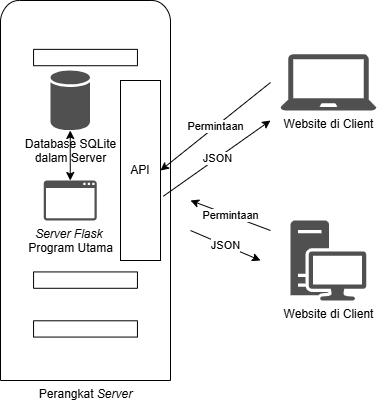

The diagram above was exported from draw.io. Its source (the exported page's mxGraphModel, read from the mxfile embedded in the PNG):
<mxGraphModel dx="1028" dy="595" grid="1" gridSize="10" guides="1" tooltips="1" connect="1" arrows="1" fold="1" page="1" pageScale="1" pageWidth="850" pageHeight="1100" math="0" shadow="0">
  <root>
    <mxCell id="0" />
    <mxCell id="1" parent="0" />
    <mxCell id="ZcSa_DjgBspvCjQckCml-14" value="Perangkat &lt;i&gt;Server&lt;/i&gt;" style="sketch=0;pointerEvents=1;shadow=0;dashed=0;html=1;labelPosition=center;verticalLabelPosition=bottom;verticalAlign=top;outlineConnect=0;align=center;shape=mxgraph.office.servers.server_generic;" vertex="1" parent="1">
      <mxGeometry x="250" y="100" width="170" height="380" as="geometry" />
    </mxCell>
    <mxCell id="ZcSa_DjgBspvCjQckCml-2" value="Database SQLite&lt;div&gt;dalam Server&lt;/div&gt;" style="sketch=0;shadow=0;dashed=0;html=1;strokeColor=none;fillColor=#505050;labelPosition=center;verticalLabelPosition=bottom;verticalAlign=top;outlineConnect=0;align=center;shape=mxgraph.office.databases.database;" vertex="1" parent="1">
      <mxGeometry x="300" y="170" width="39.5" height="60" as="geometry" />
    </mxCell>
    <mxCell id="ZcSa_DjgBspvCjQckCml-3" value="Website di Client" style="sketch=0;pointerEvents=1;shadow=0;dashed=0;html=1;strokeColor=none;fillColor=#505050;labelPosition=center;verticalLabelPosition=bottom;verticalAlign=top;outlineConnect=0;align=center;shape=mxgraph.office.devices.laptop;" vertex="1" parent="1">
      <mxGeometry x="530" y="153.76000000000002" width="95.94" height="56.24" as="geometry" />
    </mxCell>
    <mxCell id="ZcSa_DjgBspvCjQckCml-4" value="Website di Client" style="sketch=0;pointerEvents=1;shadow=0;dashed=0;html=1;strokeColor=none;fillColor=#505050;labelPosition=center;verticalLabelPosition=bottom;verticalAlign=top;outlineConnect=0;align=center;shape=mxgraph.office.devices.workstation;" vertex="1" parent="1">
      <mxGeometry x="540.12" y="320" width="75.71" height="80" as="geometry" />
    </mxCell>
    <mxCell id="ZcSa_DjgBspvCjQckCml-5" value="" style="endArrow=classic;startArrow=classic;html=1;rounded=0;" edge="1" parent="1" source="ZcSa_DjgBspvCjQckCml-2" target="ZcSa_DjgBspvCjQckCml-15">
      <mxGeometry width="50" height="50" relative="1" as="geometry">
        <mxPoint x="459.5" y="326" as="sourcePoint" />
        <mxPoint x="307.5" y="300" as="targetPoint" />
      </mxGeometry>
    </mxCell>
    <mxCell id="ZcSa_DjgBspvCjQckCml-7" value="API" style="rounded=0;whiteSpace=wrap;html=1;" vertex="1" parent="1">
      <mxGeometry x="370" y="180" width="40" height="180" as="geometry" />
    </mxCell>
    <mxCell id="ZcSa_DjgBspvCjQckCml-8" value="Permintaan" style="endArrow=classic;html=1;rounded=0;entryX=1;entryY=0.5;entryDx=0;entryDy=0;" edge="1" parent="1" target="ZcSa_DjgBspvCjQckCml-7">
      <mxGeometry width="50" height="50" relative="1" as="geometry">
        <mxPoint x="520" y="182" as="sourcePoint" />
        <mxPoint x="450" y="280" as="targetPoint" />
      </mxGeometry>
    </mxCell>
    <mxCell id="ZcSa_DjgBspvCjQckCml-9" value="JSON" style="endArrow=classic;html=1;rounded=0;exitX=1.07;exitY=0.643;exitDx=0;exitDy=0;exitPerimeter=0;" edge="1" parent="1" source="ZcSa_DjgBspvCjQckCml-7">
      <mxGeometry width="50" height="50" relative="1" as="geometry">
        <mxPoint x="400" y="330" as="sourcePoint" />
        <mxPoint x="520" y="220" as="targetPoint" />
      </mxGeometry>
    </mxCell>
    <mxCell id="ZcSa_DjgBspvCjQckCml-10" value="Permintaan" style="endArrow=classic;html=1;rounded=0;" edge="1" parent="1">
      <mxGeometry width="50" height="50" relative="1" as="geometry">
        <mxPoint x="520" y="330" as="sourcePoint" />
        <mxPoint x="440" y="300" as="targetPoint" />
      </mxGeometry>
    </mxCell>
    <mxCell id="ZcSa_DjgBspvCjQckCml-11" value="JSON" style="endArrow=classic;html=1;rounded=0;" edge="1" parent="1">
      <mxGeometry width="50" height="50" relative="1" as="geometry">
        <mxPoint x="440" y="330" as="sourcePoint" />
        <mxPoint x="510" y="360" as="targetPoint" />
      </mxGeometry>
    </mxCell>
    <mxCell id="ZcSa_DjgBspvCjQckCml-15" value="&lt;i&gt;Server Flask&amp;nbsp;&lt;/i&gt;&lt;div&gt;Program Utama&lt;/div&gt;" style="sketch=0;pointerEvents=1;shadow=0;dashed=0;html=1;strokeColor=none;fillColor=#505050;labelPosition=center;verticalLabelPosition=bottom;verticalAlign=top;outlineConnect=0;align=center;shape=mxgraph.office.concepts.application_generic;" vertex="1" parent="1">
      <mxGeometry x="293.25" y="280" width="53" height="40" as="geometry" />
    </mxCell>
  </root>
</mxGraphModel>